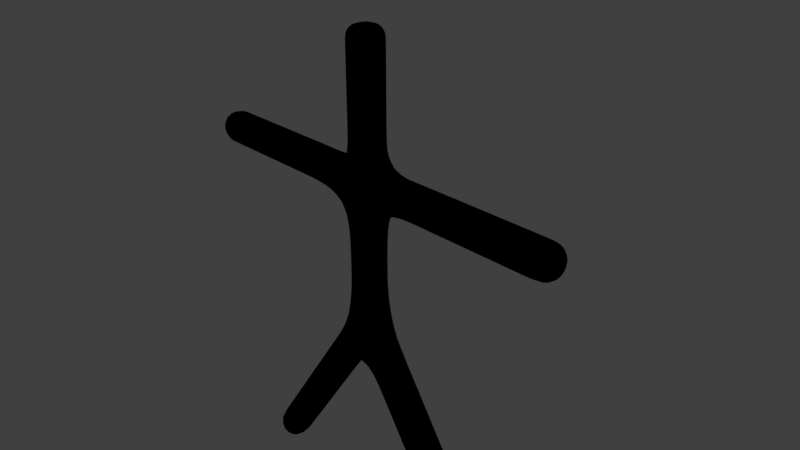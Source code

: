 # Source: stickman.blend  (saved by Blender 2.78.0; exported with 4.5.12 LTS)
import bpy
from mathutils import Matrix  # noqa: F401  (used for matrix-valued properties, if any)

bpy.ops.wm.read_factory_settings(use_empty=True)
scene = bpy.context.scene
scene.name = 'Scene'

# ---- collections
col_collection_1 = bpy.data.collections.new('Collection 1'); scene.collection.children.link(col_collection_1)

# ---- materials (node trees are filled in below, after node groups)
mat_material = bpy.data.materials.new('Material')
mat_material.alpha_threshold = 0.0
mat_material.use_transparent_shadow = False
mat_material.diffuse_color = (0.0, 0.0, 0.0, 1.0)
mat_material.roughness = 0.5
mat_material.line_color = (0.0, 0.0, 0.0, 1.0)

# ---- material node trees

# ---- world
world_world = bpy.data.worlds.new('World'); scene.world = world_world
world_world.color = (0.05088, 0.05088, 0.05088)
world_world.use_sun_shadow = False
world_world.sun_shadow_jitter_overblur = 0.0
world_world.cycles.sampling_method = 'MANUAL'

# ---- cameras
cam_camera = bpy.data.cameras.new('Camera')
cam_camera.clip_end = 100.0
cam_camera.lens = 35.0
cam_camera.sensor_width = 32.0
cam_camera.sensor_height = 18.0
cam_camera.ortho_scale = 7.314
cam_camera.dof.focus_distance = 0.0
cam_camera.dof.aperture_fstop = 128.0

# ---- lights
light_lamp = bpy.data.lights.new('Lamp', 'POINT')
light_lamp.transmission_factor = 0.0
light_lamp.cutoff_distance = 30.0
light_lamp.energy = 100.0
light_lamp.shadow_buffer_clip_start = 1.001
light_lamp.shadow_soft_size = 0.1
light_lamp.shadow_maximum_resolution = 0.006
light_lamp.use_absolute_resolution = True

# ---- meshes
me_cube = bpy.data.meshes.new('Cube')
me_cube.from_pydata([(2.0, 0.0, -4.0), (3.0, 0.0, 1.0), (1.0, 0.0, -2.5), (1.5, 0.0, 1.0), (-2.0, 0.0, -4.0), (-3.0, 0.0, 1.0), (0.0, 0.0, 3.0), (0.0, 0.0, 1.0), (0.0, 0.0, -1.0), (0.0, 0.0, 2.0), (0.0, 0.0, 1.5), (0.0, 0.0, 2.5), (-1.0, 0.0, -2.5), (-1.5, 0.0, 1.0)], [(2, 8), (3, 1), (11, 6), (8, 7), (10, 9), (7, 10), (9, 11), (0, 2), (7, 3), (12, 8), (13, 5), (4, 12), (7, 13)], [])
me_cube.materials.append(mat_material)
me_cube.use_remesh_preserve_volume = False
me_cube.use_remesh_preserve_attributes = False
me_cube.use_mirror_vertex_groups = False
me_cube.update()
arm_armature_002 = bpy.data.armatures.new('Armature.002')  # bones are not reproduced

# ---- objects
ob_armature = bpy.data.objects.new('Armature', arm_armature_002)
ob_cube = bpy.data.objects.new('Cube', me_cube)
ob_lamp = bpy.data.objects.new('Lamp', light_lamp)
ob_camera = bpy.data.objects.new('Camera', cam_camera)

# ---- transforms, parenting, visibility, modifiers, constraints
ob_armature.location = (0.0, 0.0, 0.0)
ob_armature.show_in_front = True
ob_armature.lineart.crease_threshold = 0.0
ob_cube.location = (0.0, 0.0, 0.0)
ob_cube.lock_rotations_4d = False
ob_cube.empty_display_type = 'ARROWS'
ob_cube.lineart.crease_threshold = 0.0
_vg = ob_cube.vertex_groups.new(name='Bone.07')
_vg.add([0, 2], 1.0, 'REPLACE')
_vg = ob_cube.vertex_groups.new(name='Bone.00')
_vg.add([2, 8], 1.0, 'REPLACE')
_vg = ob_cube.vertex_groups.new(name='Bone.03')
_vg.add([7, 8], 1.0, 'REPLACE')
_vg = ob_cube.vertex_groups.new(name='Bone.05')
_vg.add([7, 10], 1.0, 'REPLACE')
_vg = ob_cube.vertex_groups.new(name='Bone.04')
_vg.add([9, 10], 1.0, 'REPLACE')
_vg = ob_cube.vertex_groups.new(name='Bone.06')
_vg.add([9, 11], 1.0, 'REPLACE')
_vg = ob_cube.vertex_groups.new(name='Bone.02')
_vg.add([6, 11], 1.0, 'REPLACE')
_vg = ob_cube.vertex_groups.new(name='Bone.08')
_vg.add([3, 7], 1.0, 'REPLACE')
_vg = ob_cube.vertex_groups.new(name='Bone.01')
_vg.add([1, 3], 1.0, 'REPLACE')
_vg = ob_cube.vertex_groups.new(name='Bone.12')
_vg.add([7, 13], 1.0, 'REPLACE')
_vg = ob_cube.vertex_groups.new(name='Bone.10')
_vg.add([5, 13], 1.0, 'REPLACE')
_vg = ob_cube.vertex_groups.new(name='Bone.09')
_vg.add([8, 12], 1.0, 'REPLACE')
_vg = ob_cube.vertex_groups.new(name='Bone.11')
_vg.add([4, 12], 1.0, 'REPLACE')
_vg = ob_cube.vertex_groups.new(name='Bone.001')
_vg = ob_cube.vertex_groups.new(name='Bone.008')
_vg = ob_cube.vertex_groups.new(name='Bone.004')
_vg = ob_cube.vertex_groups.new(name='Bone.006')
_vg = ob_cube.vertex_groups.new(name='Bone.005')
_vg = ob_cube.vertex_groups.new(name='Bone.007')
_vg = ob_cube.vertex_groups.new(name='Bone.003')
_vg = ob_cube.vertex_groups.new(name='Bone.009')
_vg = ob_cube.vertex_groups.new(name='Bone.002')
_vg = ob_cube.vertex_groups.new(name='Bone.013')
_vg = ob_cube.vertex_groups.new(name='Bone.011')
_vg = ob_cube.vertex_groups.new(name='Bone.010')
_vg = ob_cube.vertex_groups.new(name='Bone.012')
_vg = ob_cube.vertex_groups.new(name='Bone.014')
_vg.add([2, 8], 1.0, 'REPLACE')
_vg = ob_cube.vertex_groups.new(name='Bone.015')
_vg.add([0, 2], 1.0, 'REPLACE')
_vg = ob_cube.vertex_groups.new(name='Bone.016')
_vg.add([7, 8], 1.0, 'REPLACE')
_vg = ob_cube.vertex_groups.new(name='Bone.017')
_vg.add([7, 10], 1.0, 'REPLACE')
_vg = ob_cube.vertex_groups.new(name='Bone.018')
_vg.add([9, 10], 1.0, 'REPLACE')
_vg = ob_cube.vertex_groups.new(name='Bone.019')
_vg.add([9, 11], 1.0, 'REPLACE')
_vg = ob_cube.vertex_groups.new(name='Bone.020')
_vg.add([6, 11], 1.0, 'REPLACE')
_vg = ob_cube.vertex_groups.new(name='Bone.021')
_vg.add([3, 7], 1.0, 'REPLACE')
_vg = ob_cube.vertex_groups.new(name='Bone.022')
_vg.add([1, 3], 1.0, 'REPLACE')
_vg = ob_cube.vertex_groups.new(name='Bone.023')
_vg.add([7, 13], 1.0, 'REPLACE')
_vg = ob_cube.vertex_groups.new(name='Bone.024')
_vg.add([5, 13], 1.0, 'REPLACE')
_vg = ob_cube.vertex_groups.new(name='Bone.025')
_vg.add([8, 12], 1.0, 'REPLACE')
_vg = ob_cube.vertex_groups.new(name='Bone.026')
_vg.add([4, 12], 1.0, 'REPLACE')
_m = ob_cube.modifiers.new('Skin', 'SKIN')
_m.use_smooth_shade = True
_m = ob_cube.modifiers.new('Armature', 'ARMATURE')
_m.object = ob_armature
_m.use_deform_preserve_volume = True
_m = ob_cube.modifiers.new('Subsurf', 'SUBSURF')
_m.uv_smooth = 'PRESERVE_CORNERS'
_m.quality = 2
_m.show_only_control_edges = False
ob_lamp.location = (4.076, 1.005, 5.904)
ob_lamp.rotation_euler = (0.6503, 0.05522, 1.866)
ob_lamp.lock_rotations_4d = False
ob_lamp.empty_display_type = 'ARROWS'
ob_lamp.color = (0.0, 0.0, 0.0, 0.0)
ob_lamp.lineart.crease_threshold = 0.0
ob_camera.location = (7.481, -6.508, 5.344)
ob_camera.rotation_euler = (1.109, 0.0, 0.8149)
ob_camera.lock_rotations_4d = False
ob_camera.empty_display_type = 'ARROWS'
ob_camera.color = (0.0, 0.0, 0.0, 0.0)
ob_camera.display_type = 'WIRE'
ob_camera.lineart.crease_threshold = 0.0

# ---- collection membership
col_collection_1.objects.link(ob_armature)
col_collection_1.objects.link(ob_cube)
col_collection_1.objects.link(ob_lamp)
col_collection_1.objects.link(ob_camera)

# ---- scene / render settings (as saved in the file)
scene.camera = ob_camera
scene.frame_start = 1; scene.frame_end = 250; scene.frame_set(1)
scene.render.engine = 'BLENDER_EEVEE_NEXT'
scene.render.resolution_percentage = 50
scene.render.dither_intensity = 0.0
scene.cycles.use_denoising = False
scene.cycles.samples = 128
scene.cycles.sampling_pattern = 'TABULATED_SOBOL'
scene.cycles.light_sampling_threshold = 0.0
scene.cycles.use_adaptive_sampling = False
scene.cycles.use_light_tree = False
scene.cycles.blur_glossy = 0.0
scene.cycles.sample_clamp_indirect = 0.0
scene.view_settings.view_transform = 'Standard'
bpy.context.view_layer.update()
